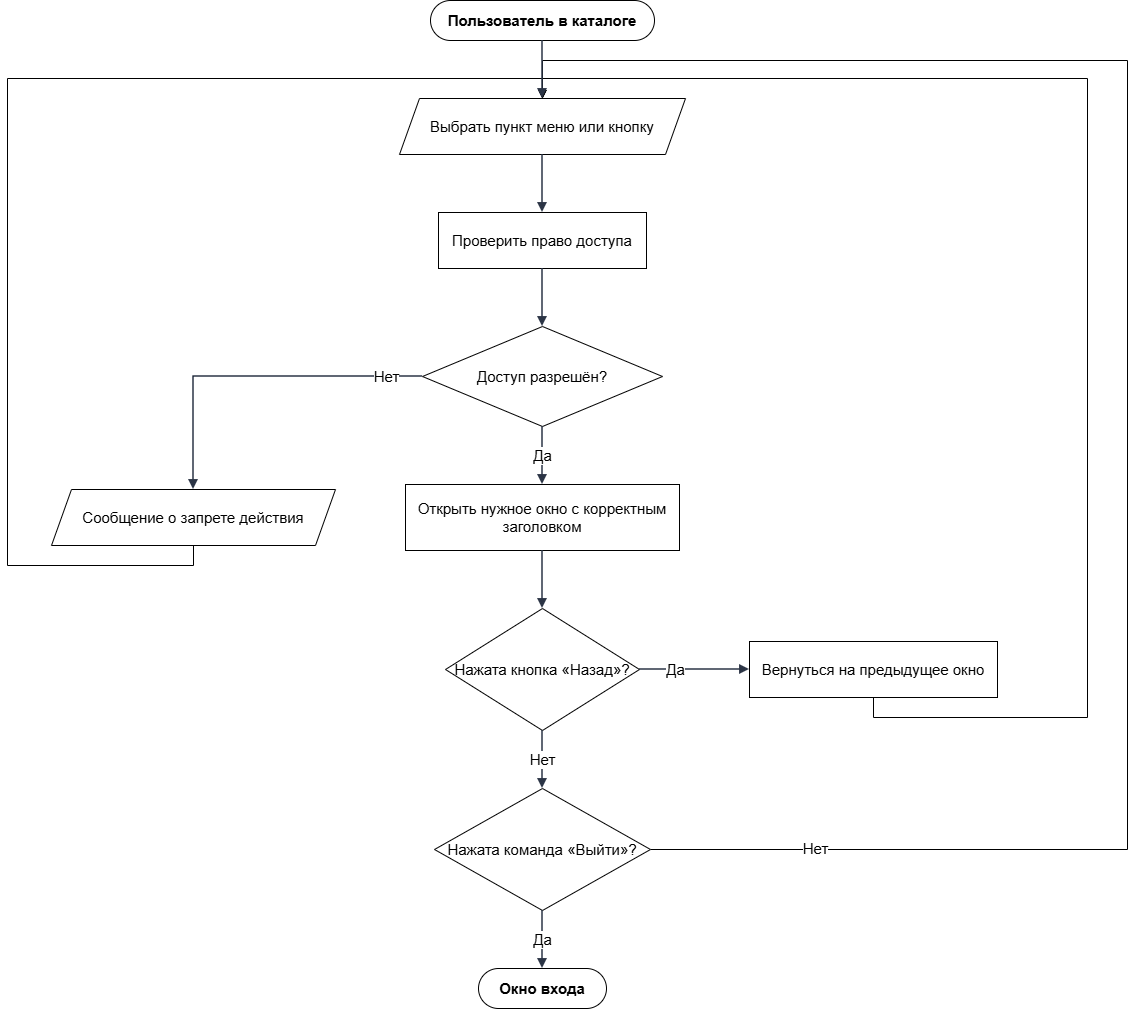

The diagram above was exported from draw.io. Its source (the exported page's mxGraphModel, read from the mxfile embedded in the PNG):
<mxGraphModel dx="1683" dy="1051" grid="1" gridSize="10" guides="1" tooltips="1" connect="1" arrows="1" fold="1" page="1" pageScale="1" pageWidth="1144" pageHeight="1128" math="0" shadow="0">
  <root>
    <mxCell id="0" />
    <mxCell id="1" parent="0" />
    <mxCell id="n1" parent="1" style="rounded=1;whiteSpace=wrap;html=1;arcSize=50;fillColor=#ffffff;strokeColor=#000000;fontStyle=1;fontSize=15;" value="Пользователь в каталоге" vertex="1">
      <mxGeometry height="40" width="224" x="463" y="70" as="geometry" />
    </mxCell>
    <mxCell id="n2" parent="1" style="shape=parallelogram;perimeter=parallelogramPerimeter;whiteSpace=wrap;html=1;fixedSize=1;size=20;fillColor=#ffffff;strokeColor=#000000;fontSize=15;" value="Выбрать пункт меню или кнопку" vertex="1">
      <mxGeometry height="56" width="286" x="432" y="168" as="geometry" />
    </mxCell>
    <mxCell id="n3" parent="1" style="rounded=0;whiteSpace=wrap;html=1;fillColor=#ffffff;strokeColor=#000000;fontSize=15;" value="Проверить право доступа" vertex="1">
      <mxGeometry height="56" width="208" x="471" y="282" as="geometry" />
    </mxCell>
    <mxCell id="n4" parent="1" style="rhombus;whiteSpace=wrap;html=1;fillColor=#ffffff;strokeColor=#000000;fontSize=15;" value="Доступ разрешён?" vertex="1">
      <mxGeometry height="100" width="240" x="455" y="396" as="geometry" />
    </mxCell>
    <mxCell id="lsZDnBloi-Q6JgKrLrBC-3" edge="1" parent="1" source="n5" style="edgeStyle=orthogonalEdgeStyle;rounded=0;orthogonalLoop=1;jettySize=auto;html=1;exitX=0.5;exitY=1;exitDx=0;exitDy=0;entryX=0.5;entryY=0;entryDx=0;entryDy=0;fontSize=15;" target="n2">
      <mxGeometry relative="1" as="geometry">
        <Array as="points">
          <mxPoint x="226" y="635" />
          <mxPoint x="40" y="635" />
          <mxPoint x="40" y="148" />
          <mxPoint x="575" y="148" />
        </Array>
      </mxGeometry>
    </mxCell>
    <mxCell id="n5" parent="1" style="shape=parallelogram;perimeter=parallelogramPerimeter;whiteSpace=wrap;html=1;fixedSize=1;size=20;fillColor=#ffffff;strokeColor=#000000;fontSize=15;" value="Сообщение о запрете действия" vertex="1">
      <mxGeometry height="56" width="284" x="84" y="559" as="geometry" />
    </mxCell>
    <mxCell id="n6" parent="1" style="rounded=0;whiteSpace=wrap;html=1;fillColor=#ffffff;strokeColor=#000000;fontSize=15;" value="Открыть нужное окно с корректным заголовком" vertex="1">
      <mxGeometry height="66" width="274" x="438" y="554" as="geometry" />
    </mxCell>
    <mxCell id="n7" parent="1" style="rhombus;whiteSpace=wrap;html=1;fillColor=#ffffff;strokeColor=#000000;fontSize=15;" value="Нажата кнопка «Назад»?" vertex="1">
      <mxGeometry height="122" width="194" x="478" y="678" as="geometry" />
    </mxCell>
    <mxCell id="lsZDnBloi-Q6JgKrLrBC-6" edge="1" parent="1" source="n8" style="edgeStyle=orthogonalEdgeStyle;rounded=0;orthogonalLoop=1;jettySize=auto;html=1;exitX=0.5;exitY=1;exitDx=0;exitDy=0;entryX=0.5;entryY=0;entryDx=0;entryDy=0;fontSize=15;" target="n2">
      <mxGeometry relative="1" as="geometry">
        <Array as="points">
          <mxPoint x="906" y="787" />
          <mxPoint x="1120" y="787" />
          <mxPoint x="1120" y="148" />
          <mxPoint x="575" y="148" />
        </Array>
      </mxGeometry>
    </mxCell>
    <mxCell id="n8" parent="1" style="rounded=0;whiteSpace=wrap;html=1;fillColor=#ffffff;strokeColor=#000000;fontSize=15;" value="Вернуться на предыдущее окно" vertex="1">
      <mxGeometry height="56" width="248" x="782" y="711" as="geometry" />
    </mxCell>
    <mxCell id="lsZDnBloi-Q6JgKrLrBC-8" edge="1" parent="1" source="n9" style="edgeStyle=orthogonalEdgeStyle;rounded=0;orthogonalLoop=1;jettySize=auto;html=1;exitX=1;exitY=0.5;exitDx=0;exitDy=0;entryX=0.5;entryY=0;entryDx=0;entryDy=0;fontSize=15;" target="n2">
      <mxGeometry relative="1" x="-0.0185" as="geometry">
        <Array as="points">
          <mxPoint x="1160" y="919" />
          <mxPoint x="1160" y="130" />
          <mxPoint x="575" y="130" />
        </Array>
      </mxGeometry>
    </mxCell>
    <mxCell id="lsZDnBloi-Q6JgKrLrBC-9" connectable="0" parent="lsZDnBloi-Q6JgKrLrBC-8" style="edgeLabel;html=1;align=center;verticalAlign=middle;resizable=0;points=[];fontSize=15;" value="Нет" vertex="1">
      <mxGeometry relative="1" x="-0.8264" y="2" as="geometry">
        <mxPoint as="offset" />
      </mxGeometry>
    </mxCell>
    <mxCell id="n9" parent="1" style="rhombus;whiteSpace=wrap;html=1;fillColor=#ffffff;strokeColor=#000000;fontSize=15;" value="Нажата команда «Выйти»?" vertex="1">
      <mxGeometry height="122" width="216" x="467" y="858" as="geometry" />
    </mxCell>
    <mxCell id="n10" parent="1" style="rounded=1;whiteSpace=wrap;html=1;arcSize=50;fillColor=#ffffff;strokeColor=#000000;fontStyle=1;fontSize=15;" value="Окно входа" vertex="1">
      <mxGeometry height="40" width="128" x="511" y="1038" as="geometry" />
    </mxCell>
    <mxCell id="e1" edge="1" parent="1" source="n1" style="edgeStyle=orthogonalEdgeStyle;rounded=0;orthogonalLoop=1;jettySize=auto;html=1;endArrow=block;endFill=1;strokeWidth=1.5;strokeColor=#2b3445;fontSize=15;labelBackgroundColor=#FFFFFF;exitX=0.5;exitY=1;exitDx=0;exitDy=0;exitPerimeter=0;entryX=0.5;entryY=0;entryDx=0;entryDy=0;entryPerimeter=0;" target="n2" value="">
      <mxGeometry relative="1" as="geometry" />
    </mxCell>
    <mxCell id="e2" edge="1" parent="1" source="n2" style="edgeStyle=orthogonalEdgeStyle;rounded=0;orthogonalLoop=1;jettySize=auto;html=1;endArrow=block;endFill=1;strokeWidth=1.5;strokeColor=#2b3445;fontSize=15;labelBackgroundColor=#FFFFFF;exitX=0.5;exitY=1;exitDx=0;exitDy=0;exitPerimeter=0;entryX=0.5;entryY=0;entryDx=0;entryDy=0;entryPerimeter=0;" target="n3" value="">
      <mxGeometry relative="1" as="geometry" />
    </mxCell>
    <mxCell id="e3" edge="1" parent="1" source="n3" style="edgeStyle=orthogonalEdgeStyle;rounded=0;orthogonalLoop=1;jettySize=auto;html=1;endArrow=block;endFill=1;strokeWidth=1.5;strokeColor=#2b3445;fontSize=15;labelBackgroundColor=#FFFFFF;exitX=0.5;exitY=1;exitDx=0;exitDy=0;exitPerimeter=0;entryX=0.5;entryY=0;entryDx=0;entryDy=0;entryPerimeter=0;" target="n4" value="">
      <mxGeometry relative="1" as="geometry" />
    </mxCell>
    <mxCell id="e4" edge="1" parent="1" source="n4" style="edgeStyle=orthogonalEdgeStyle;rounded=0;orthogonalLoop=1;jettySize=auto;html=1;endArrow=block;endFill=1;strokeWidth=1.5;strokeColor=#2b3445;fontSize=15;labelBackgroundColor=#FFFFFF;exitX=0;exitY=0.5;exitDx=0;exitDy=0;exitPerimeter=0;entryX=0.5;entryY=0;entryDx=0;entryDy=0;entryPerimeter=0;" target="n5" value="Нет">
      <mxGeometry relative="1" x="-0.7895" as="geometry">
        <Array as="points">
          <mxPoint x="226" y="446" />
        </Array>
      </mxGeometry>
    </mxCell>
    <mxCell id="e6" edge="1" parent="1" source="n4" style="edgeStyle=orthogonalEdgeStyle;rounded=0;orthogonalLoop=1;jettySize=auto;html=1;endArrow=block;endFill=1;strokeWidth=1.5;strokeColor=#2b3445;fontSize=15;labelBackgroundColor=#FFFFFF;exitX=0.5;exitY=1;exitDx=0;exitDy=0;exitPerimeter=0;entryX=0.5;entryY=0;entryDx=0;entryDy=0;entryPerimeter=0;" target="n6" value="Да">
      <mxGeometry relative="1" as="geometry" />
    </mxCell>
    <mxCell id="e7" edge="1" parent="1" source="n6" style="edgeStyle=orthogonalEdgeStyle;rounded=0;orthogonalLoop=1;jettySize=auto;html=1;endArrow=block;endFill=1;strokeWidth=1.5;strokeColor=#2b3445;fontSize=15;labelBackgroundColor=#FFFFFF;exitX=0.5;exitY=1;exitDx=0;exitDy=0;exitPerimeter=0;entryX=0.5;entryY=0;entryDx=0;entryDy=0;entryPerimeter=0;" target="n7" value="">
      <mxGeometry relative="1" as="geometry" />
    </mxCell>
    <mxCell id="e8" edge="1" parent="1" source="n7" style="edgeStyle=orthogonalEdgeStyle;rounded=0;orthogonalLoop=1;jettySize=auto;html=1;endArrow=block;endFill=1;strokeWidth=1.5;strokeColor=#2b3445;fontSize=15;labelBackgroundColor=#FFFFFF;exitX=1;exitY=0.5;exitDx=0;exitDy=0;exitPerimeter=0;entryX=0;entryY=0.5;entryDx=0;entryDy=0;entryPerimeter=0;" target="n8" value="Да">
      <mxGeometry relative="1" x="-0.3455" as="geometry" />
    </mxCell>
    <mxCell id="e10" edge="1" parent="1" source="n7" style="edgeStyle=orthogonalEdgeStyle;rounded=0;orthogonalLoop=1;jettySize=auto;html=1;endArrow=block;endFill=1;strokeWidth=1.5;strokeColor=#2b3445;fontSize=15;labelBackgroundColor=#FFFFFF;exitX=0.5;exitY=1;exitDx=0;exitDy=0;exitPerimeter=0;entryX=0.5;entryY=0;entryDx=0;entryDy=0;entryPerimeter=0;" target="n9" value="Нет">
      <mxGeometry relative="1" as="geometry" />
    </mxCell>
    <mxCell id="e11" edge="1" parent="1" source="n9" style="edgeStyle=orthogonalEdgeStyle;rounded=0;orthogonalLoop=1;jettySize=auto;html=1;endArrow=block;endFill=1;strokeWidth=1.5;strokeColor=#2b3445;fontSize=15;labelBackgroundColor=#FFFFFF;exitX=0.5;exitY=1;exitDx=0;exitDy=0;exitPerimeter=0;entryX=0.5;entryY=0;entryDx=0;entryDy=0;entryPerimeter=0;" target="n10" value="Да">
      <mxGeometry relative="1" as="geometry" />
    </mxCell>
  </root>
</mxGraphModel>